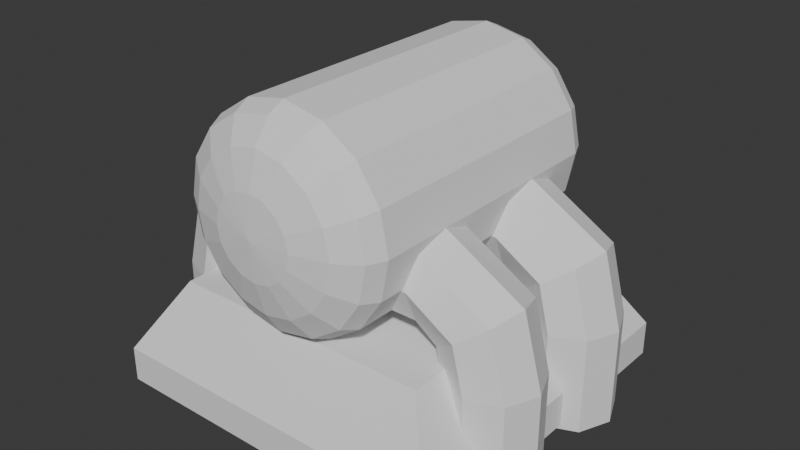 # Source: Boiler.blend  (saved by Blender 5.1.29; exported with 4.5.12 LTS)
import bpy
from mathutils import Matrix  # noqa: F401  (used for matrix-valued properties, if any)

bpy.ops.wm.read_factory_settings(use_empty=True)
scene = bpy.context.scene
scene.name = 'Scene'

# ---- collections
col_collection = bpy.data.collections.new('Collection'); scene.collection.children.link(col_collection)

# ---- world
world_world = bpy.data.worlds.new('World'); scene.world = world_world
world_world.use_nodes = True; world_world.node_tree.nodes.clear()
_N = world_world.node_tree.nodes; _L = world_world.node_tree.links
n0 = _N.new('ShaderNodeOutputWorld'); n0.name = 'World Output'; n0.location = (200, 100)
n1 = _N.new('ShaderNodeBackground'); n1.name = 'Background'; n1.location = (-200, 100)
n1.inputs[0].default_value = (0.05088, 0.05088, 0.05088, 1.0)
_L.new(n1.outputs[0], n0.inputs[0])
n0.is_active_output = True
world_world.color = (0.05088, 0.05088, 0.05088)
world_world.sun_shadow_jitter_overblur = 0.0

# ---- meshes
me_cube_002 = bpy.data.meshes.new('Cube.002')
me_cube_002.from_pydata([(0.0, -0.4262, 0.3228), (0.0, -0.4975, 0.4852), (0.0, -0.5075, 0.6), (0.1148, -0.3757, 0.3228), (0.1061, -0.4262, 0.3439), (0.08118, -0.469, 0.404), (0.04393, -0.4975, 0.4939), (0.2121, -0.3757, 0.3879), (0.196, -0.4262, 0.404), (0.15, -0.469, 0.45), (0.08118, -0.4975, 0.5188), (0.2772, -0.3757, 0.4852), (0.2561, -0.4262, 0.4939), (0.196, -0.469, 0.5188), (0.1061, -0.4975, 0.5561), (0.3, -0.3757, 0.6), (0.2772, -0.4262, 0.6), (0.2121, -0.469, 0.6), (0.1148, -0.4975, 0.6), (0.2772, -0.3757, 0.7148), (0.2561, -0.4262, 0.7061), (0.196, -0.469, 0.6812), (0.1061, -0.4975, 0.6439), (0.2121, -0.3757, 0.8121), (0.196, -0.4262, 0.796), (0.15, -0.469, 0.75), (0.08118, -0.4975, 0.6812), (0.1148, -0.3757, 0.8772), (0.1061, -0.4262, 0.8561), (0.08118, -0.469, 0.796), (0.04393, -0.4975, 0.7061), (-2.98e-08, -0.3757, 0.9), (-5.215e-08, -0.4262, 0.8772), (-5.96e-08, -0.469, 0.8121), (-3.353e-08, -0.4975, 0.7148), (-0.1148, -0.3757, 0.8772), (-0.1061, -0.4262, 0.8561), (-0.08118, -0.469, 0.796), (-0.04393, -0.4975, 0.7061), (-0.2121, -0.3757, 0.8121), (-0.196, -0.4262, 0.796), (-0.15, -0.469, 0.75), (-0.08118, -0.4975, 0.6812), (-0.2772, -0.3757, 0.7148), (-0.2561, -0.4262, 0.7061), (-0.196, -0.469, 0.6812), (-0.1061, -0.4975, 0.6439), (-0.3, -0.3757, 0.6), (-0.2772, -0.4262, 0.6), (-0.2121, -0.469, 0.6), (-0.1148, -0.4975, 0.6), (-0.2772, -0.3757, 0.4852), (-0.2561, -0.4262, 0.4939), (-0.196, -0.469, 0.5188), (-0.1061, -0.4975, 0.5561), (-0.2121, -0.3757, 0.3879), (-0.196, -0.4262, 0.404), (-0.15, -0.469, 0.45), (-0.08118, -0.4975, 0.5188), (-0.1148, -0.3757, 0.3228), (-0.1061, -0.4262, 0.3439), (-0.08118, -0.469, 0.404), (-0.04393, -0.4975, 0.4939), (1.49e-07, -0.469, 0.3879), (-0.5, -0.5, 0.0), (-0.5, -0.5, 0.1), (-0.5, 0.5, 0.0), (-0.5, 0.5, 0.1), (0.5, -0.5, 0.0), (0.5, -0.5, 0.1), (0.5, 0.5, 0.0), (0.5, 0.5, 0.1), (-0.3816, -0.3816, 0.3), (-0.3816, 0.3816, 0.3), (0.3816, 0.3816, 0.3), (0.3816, -0.3816, 0.3), (5.96e-08, 0.3825, 0.3), (5.96e-08, -0.3757, 0.3), (0.0, 0.5181, 0.6), (0.0, 0.4784, 0.3879), (0.0, 0.4344, 0.3228), (0.04393, 0.5078, 0.4939), (0.08118, 0.4784, 0.404), (0.1061, 0.4344, 0.3439), (0.1148, 0.3825, 0.3228), (0.08118, 0.5078, 0.5188), (0.15, 0.4784, 0.45), (0.196, 0.4344, 0.404), (0.2121, 0.3825, 0.3879), (0.1061, 0.5078, 0.5561), (0.196, 0.4784, 0.5188), (0.2561, 0.4344, 0.4939), (0.2772, 0.3825, 0.4852), (0.1148, 0.5078, 0.6), (0.2121, 0.4784, 0.6), (0.2772, 0.4344, 0.6), (0.3, 0.3825, 0.6), (0.1061, 0.5078, 0.6439), (0.196, 0.4784, 0.6812), (0.2561, 0.4344, 0.7061), (0.2772, 0.3825, 0.7148), (0.08118, 0.5078, 0.6812), (0.15, 0.4784, 0.75), (0.196, 0.4344, 0.796), (0.2121, 0.3825, 0.8121), (0.04393, 0.5078, 0.7061), (0.08118, 0.4784, 0.796), (0.1061, 0.4344, 0.8561), (0.1148, 0.3825, 0.8772), (-3.353e-08, 0.5078, 0.7148), (-5.96e-08, 0.4784, 0.8121), (-5.215e-08, 0.4344, 0.8772), (-2.98e-08, 0.3825, 0.9), (-0.04393, 0.5078, 0.7061), (-0.08118, 0.4784, 0.796), (-0.1061, 0.4344, 0.8561), (-0.1148, 0.3825, 0.8772), (-0.08118, 0.5078, 0.6812), (-0.15, 0.4784, 0.75), (-0.196, 0.4344, 0.796), (-0.2121, 0.3825, 0.8121), (-0.1061, 0.5078, 0.6439), (-0.196, 0.4784, 0.6812), (-0.2561, 0.4344, 0.7061), (-0.2772, 0.3825, 0.7148), (-0.1148, 0.5078, 0.6), (-0.2121, 0.4784, 0.6), (-0.2772, 0.4344, 0.6), (-0.3, 0.3825, 0.6), (-0.1061, 0.5078, 0.5561), (-0.196, 0.4784, 0.5188), (-0.2561, 0.4344, 0.4939), (-0.2772, 0.3825, 0.4852), (-0.08118, 0.5078, 0.5188), (-0.15, 0.4784, 0.45), (-0.196, 0.4344, 0.404), (-0.2121, 0.3825, 0.3879), (-0.04393, 0.5078, 0.4939), (-0.08118, 0.4784, 0.404), (-0.1061, 0.4344, 0.3439), (-0.1148, 0.3825, 0.3228), (6.333e-08, 0.5078, 0.4852)], [], [(63, 0, 4, 5), (1, 63, 5, 6), (0, 77, 3, 4), (2, 1, 6), (6, 5, 9, 10), (4, 3, 7, 8), (2, 6, 10), (5, 4, 8, 9), (2, 10, 14), (9, 8, 12, 13), (10, 9, 13, 14), (8, 7, 11, 12), (2, 14, 18), (13, 12, 16, 17), (14, 13, 17, 18), (12, 11, 15, 16), (18, 17, 21, 22), (16, 15, 19, 20), (2, 18, 22), (17, 16, 20, 21), (22, 21, 25, 26), (20, 19, 23, 24), (2, 22, 26), (21, 20, 24, 25), (2, 26, 30), (25, 24, 28, 29), (26, 25, 29, 30), (24, 23, 27, 28), (29, 28, 32, 33), (30, 29, 33, 34), (28, 27, 31, 32), (2, 30, 34), (34, 33, 37, 38), (32, 31, 35, 36), (2, 34, 38), (33, 32, 36, 37), (36, 35, 39, 40), (2, 38, 42), (37, 36, 40, 41), (38, 37, 41, 42), (2, 42, 46), (41, 40, 44, 45), (42, 41, 45, 46), (40, 39, 43, 44), (46, 45, 49, 50), (44, 43, 47, 48), (2, 46, 50), (45, 44, 48, 49), (50, 49, 53, 54), (48, 47, 51, 52), (2, 50, 54), (49, 48, 52, 53), (2, 54, 58), (53, 52, 56, 57), (54, 53, 57, 58), (52, 51, 55, 56), (2, 58, 62), (57, 56, 60, 61), (58, 57, 61, 62), (56, 55, 59, 60), (62, 61, 63, 1), (60, 59, 77, 0), (2, 62, 1), (61, 60, 0, 63), (64, 65, 67, 66), (66, 67, 71, 70), (70, 71, 69, 68), (68, 69, 65, 64), (66, 70, 68, 64), (69, 71, 74, 75), (74, 73, 72, 75), (67, 65, 72, 73), (65, 69, 75, 72), (71, 67, 73, 74), (112, 31, 27, 108), (108, 27, 23, 104), (104, 23, 19, 100), (100, 19, 15, 96), (96, 15, 11, 92), (92, 11, 7, 88), (88, 7, 3, 84), (84, 3, 77, 76), (76, 77, 59, 140), (140, 59, 55, 136), (136, 55, 51, 132), (132, 51, 47, 128), (128, 47, 43, 124), (124, 43, 39, 120), (120, 39, 35, 116), (116, 35, 31, 112), (76, 80, 83, 84), (79, 141, 81, 82), (80, 79, 82, 83), (141, 78, 81), (83, 82, 86, 87), (81, 78, 85), (84, 83, 87, 88), (82, 81, 85, 86), (87, 86, 90, 91), (85, 78, 89), (88, 87, 91, 92), (86, 85, 89, 90), (92, 91, 95, 96), (90, 89, 93, 94), (91, 90, 94, 95), (89, 78, 93), (94, 93, 97, 98), (95, 94, 98, 99), (93, 78, 97), (96, 95, 99, 100), (99, 98, 102, 103), (97, 78, 101), (100, 99, 103, 104), (98, 97, 101, 102), (101, 78, 105), (104, 103, 107, 108), (102, 101, 105, 106), (103, 102, 106, 107), (108, 107, 111, 112), (106, 105, 109, 110), (107, 106, 110, 111), (105, 78, 109), (111, 110, 114, 115), (109, 78, 113), (112, 111, 115, 116), (110, 109, 113, 114), (115, 114, 118, 119), (113, 78, 117), (116, 115, 119, 120), (114, 113, 117, 118), (120, 119, 123, 124), (118, 117, 121, 122), (119, 118, 122, 123), (117, 78, 121), (124, 123, 127, 128), (122, 121, 125, 126), (123, 122, 126, 127), (121, 78, 125), (127, 126, 130, 131), (125, 78, 129), (128, 127, 131, 132), (126, 125, 129, 130), (131, 130, 134, 135), (129, 78, 133), (132, 131, 135, 136), (130, 129, 133, 134), (136, 135, 139, 140), (134, 133, 137, 138), (135, 134, 138, 139), (133, 78, 137), (138, 137, 141, 79), (139, 138, 79, 80), (137, 78, 141), (140, 139, 80, 76)])
_uv = me_cube_002.uv_layers.new(name='UVMap')
_uv.uv.foreach_set('vector', [0.75, 0.25, 0.75, 0.375, 0.6875, 0.375, 0.6875, 0.25, 0.75, 0.125, 0.75, 0.25, 0.6875, 0.25, 0.6875, 0.125, 0.75, 0.375, 0.75, 0.5, 0.6875, 0.5, 0.6875, 0.375, 0.7188, 0.0, 0.75, 0.125, 0.6875, 0.125, 0.6875, 0.125, 0.6875, 0.25, 0.625, 0.25, 0.625, 0.125, 0.6875, 0.375, 0.6875, 0.5, 0.625, 0.5, 0.625, 0.375, 0.6562, 0.0, 0.6875, 0.125, 0.625, 0.125, 0.6875, 0.25, 0.6875, 0.375, 0.625, 0.375, 0.625, 0.25, 0.5938, 0.0, 0.625, 0.125, 0.5625, 0.125, 0.625, 0.25, 0.625, 0.375, 0.5625, 0.375, 0.5625, 0.25, 0.625, 0.125, 0.625, 0.25, 0.5625, 0.25, 0.5625, 0.125, 0.625, 0.375, 0.625, 0.5, 0.5625, 0.5, 0.5625, 0.375, 0.5312, 0.0, 0.5625, 0.125, 0.5, 0.125, 0.5625, 0.25, 0.5625, 0.375, 0.5, 0.375, 0.5, 0.25, 0.5625, 0.125, 0.5625, 0.25, 0.5, 0.25, 0.5, 0.125, 0.5625, 0.375, 0.5625, 0.5, 0.5, 0.5, 0.5, 0.375, 0.5, 0.125, 0.5, 0.25, 0.4375, 0.25, 0.4375, 0.125, 0.5, 0.375, 0.5, 0.5, 0.4375, 0.5, 0.4375, 0.375, 0.4687, 0.0, 0.5, 0.125, 0.4375, 0.125, 0.5, 0.25, 0.5, 0.375, 0.4375, 0.375, 0.4375, 0.25, 0.4375, 0.125, 0.4375, 0.25, 0.375, 0.25, 0.375, 0.125, 0.4375, 0.375, 0.4375, 0.5, 0.375, 0.5, 0.375, 0.375, 0.4062, 0.0, 0.4375, 0.125, 0.375, 0.125, 0.4375, 0.25, 0.4375, 0.375, 0.375, 0.375, 0.375, 0.25, 0.3437, 0.0, 0.375, 0.125, 0.3125, 0.125, 0.375, 0.25, 0.375, 0.375, 0.3125, 0.375, 0.3125, 0.25, 0.375, 0.125, 0.375, 0.25, 0.3125, 0.25, 0.3125, 0.125, 0.375, 0.375, 0.375, 0.5, 0.3125, 0.5, 0.3125, 0.375, 0.3125, 0.25, 0.3125, 0.375, 0.25, 0.375, 0.25, 0.25, 0.3125, 0.125, 0.3125, 0.25, 0.25, 0.25, 0.25, 0.125, 0.3125, 0.375, 0.3125, 0.5, 0.25, 0.5, 0.25, 0.375, 0.2812, 0.0, 0.3125, 0.125, 0.25, 0.125, 0.25, 0.125, 0.25, 0.25, 0.1875, 0.25, 0.1875, 0.125, 0.25, 0.375, 0.25, 0.5, 0.1875, 0.5, 0.1875, 0.375, 0.2187, 0.0, 0.25, 0.125, 0.1875, 0.125, 0.25, 0.25, 0.25, 0.375, 0.1875, 0.375, 0.1875, 0.25, 0.1875, 0.375, 0.1875, 0.5, 0.125, 0.5, 0.125, 0.375, 0.1562, 0.0, 0.1875, 0.125, 0.125, 0.125, 0.1875, 0.25, 0.1875, 0.375, 0.125, 0.375, 0.125, 0.25, 0.1875, 0.125, 0.1875, 0.25, 0.125, 0.25, 0.125, 0.125, 0.09375, 0.0, 0.125, 0.125, 0.0625, 0.125, 0.125, 0.25, 0.125, 0.375, 0.0625, 0.375, 0.0625, 0.25, 0.125, 0.125, 0.125, 0.25, 0.0625, 0.25, 0.0625, 0.125, 0.125, 0.375, 0.125, 0.5, 0.0625, 0.5, 0.0625, 0.375, 0.0625, 0.125, 0.0625, 0.25, 0.0, 0.25, 0.0, 0.125, 0.0625, 0.375, 0.0625, 0.5, 0.0, 0.5, 0.0, 0.375, 0.03125, 0.0, 0.0625, 0.125, 0.0, 0.125, 0.0625, 0.25, 0.0625, 0.375, 0.0, 0.375, 0.0, 0.25, 1.0, 0.125, 1.0, 0.25, 0.9375, 0.25, 0.9375, 0.125, 1.0, 0.375, 1.0, 0.5, 0.9375, 0.5, 0.9375, 0.375, 0.9687, 0.0, 1.0, 0.125, 0.9375, 0.125, 1.0, 0.25, 1.0, 0.375, 0.9375, 0.375, 0.9375, 0.25, 0.9062, 0.0, 0.9375, 0.125, 0.875, 0.125, 0.9375, 0.25, 0.9375, 0.375, 0.875, 0.375, 0.875, 0.25, 0.9375, 0.125, 0.9375, 0.25, 0.875, 0.25, 0.875, 0.125, 0.9375, 0.375, 0.9375, 0.5, 0.875, 0.5, 0.875, 0.375, 0.8437, 0.0, 0.875, 0.125, 0.8125, 0.125, 0.875, 0.25, 0.875, 0.375, 0.8125, 0.375, 0.8125, 0.25, 0.875, 0.125, 0.875, 0.25, 0.8125, 0.25, 0.8125, 0.125, 0.875, 0.375, 0.875, 0.5, 0.8125, 0.5, 0.8125, 0.375, 0.8125, 0.125, 0.8125, 0.25, 0.75, 0.25, 0.75, 0.125, 0.8125, 0.375, 0.8125, 0.5, 0.75, 0.5, 0.75, 0.375, 0.7812, 0.0, 0.8125, 0.125, 0.75, 0.125, 0.8125, 0.25, 0.8125, 0.375, 0.75, 0.375, 0.75, 0.25, 0.375, 0.0, 0.625, 0.0, 0.625, 0.25, 0.375, 0.25, 0.375, 0.25, 0.625, 0.25, 0.625, 0.5, 0.375, 0.5, 0.375, 0.5, 0.625, 0.5, 0.625, 0.75, 0.375, 0.75, 0.375, 0.75, 0.625, 0.75, 0.625, 1.0, 0.375, 1.0, 0.125, 0.5, 0.375, 0.5, 0.375, 0.75, 0.125, 0.75, 0.625, 0.75, 0.625, 0.5, 0.625, 0.5, 0.625, 0.75, 0.625, 0.5, 0.875, 0.5, 0.875, 0.75, 0.625, 0.75, 0.625, 0.25, 0.625, 0.0, 0.625, 0.0, 0.625, 0.25, 0.625, 1.0, 0.625, 0.75, 0.625, 0.75, 0.625, 1.0, 0.625, 0.5, 0.625, 0.25, 0.625, 0.25, 0.625, 0.5, 1.0, 0.5, 1.0, 1.0, 0.9375, 1.0, 0.9375, 0.5, 0.9375, 0.5, 0.9375, 1.0, 0.875, 1.0, 0.875, 0.5, 0.875, 0.5, 0.875, 1.0, 0.8125, 1.0, 0.8125, 0.5, 0.8125, 0.5, 0.8125, 1.0, 0.75, 1.0, 0.75, 0.5, 0.75, 0.5, 0.75, 1.0, 0.6875, 1.0, 0.6875, 0.5, 0.6875, 0.5, 0.6875, 1.0, 0.625, 1.0, 0.625, 0.5, 0.625, 0.5, 0.625, 1.0, 0.5625, 1.0, 0.5625, 0.5, 0.5625, 0.5, 0.5625, 1.0, 0.5, 1.0, 0.5, 0.5, 0.5, 0.5, 0.5, 1.0, 0.4375, 1.0, 0.4375, 0.5, 0.4375, 0.5, 0.4375, 1.0, 0.375, 1.0, 0.375, 0.5, 0.375, 0.5, 0.375, 1.0, 0.3125, 1.0, 0.3125, 0.5, 0.3125, 0.5, 0.3125, 1.0, 0.25, 1.0, 0.25, 0.5, 0.25, 0.5, 0.25, 1.0, 0.1875, 1.0, 0.1875, 0.5, 0.1875, 0.5, 0.1875, 1.0, 0.125, 1.0, 0.125, 0.5, 0.125, 0.5, 0.125, 1.0, 0.0625, 1.0, 0.0625, 0.5, 0.0625, 0.5, 0.0625, 1.0, 0.0, 1.0, 0.0, 0.5, 0.75, 0.5, 0.75, 0.625, 0.6875, 0.625, 0.6875, 0.5, 0.75, 0.75, 0.75, 0.875, 0.6875, 0.875, 0.6875, 0.75, 0.75, 0.625, 0.75, 0.75, 0.6875, 0.75, 0.6875, 0.625, 0.75, 0.875, 0.7187, 1.0, 0.6875, 0.875, 0.6875, 0.625, 0.6875, 0.75, 0.625, 0.75, 0.625, 0.625, 0.6875, 0.875, 0.6562, 1.0, 0.625, 0.875, 0.6875, 0.5, 0.6875, 0.625, 0.625, 0.625, 0.625, 0.5, 0.6875, 0.75, 0.6875, 0.875, 0.625, 0.875, 0.625, 0.75, 0.625, 0.625, 0.625, 0.75, 0.5625, 0.75, 0.5625, 0.625, 0.625, 0.875, 0.5938, 1.0, 0.5625, 0.875, 0.625, 0.5, 0.625, 0.625, 0.5625, 0.625, 0.5625, 0.5, 0.625, 0.75, 0.625, 0.875, 0.5625, 0.875, 0.5625, 0.75, 0.5625, 0.5, 0.5625, 0.625, 0.5, 0.625, 0.5, 0.5, 0.5625, 0.75, 0.5625, 0.875, 0.5, 0.875, 0.5, 0.75, 0.5625, 0.625, 0.5625, 0.75, 0.5, 0.75, 0.5, 0.625, 0.5625, 0.875, 0.5312, 1.0, 0.5, 0.875, 0.5, 0.75, 0.5, 0.875, 0.4375, 0.875, 0.4375, 0.75, 0.5, 0.625, 0.5, 0.75, 0.4375, 0.75, 0.4375, 0.625, 0.5, 0.875, 0.4687, 1.0, 0.4375, 0.875, 0.5, 0.5, 0.5, 0.625, 0.4375, 0.625, 0.4375, 0.5, 0.4375, 0.625, 0.4375, 0.75, 0.375, 0.75, 0.375, 0.625, 0.4375, 0.875, 0.4062, 1.0, 0.375, 0.875, 0.4375, 0.5, 0.4375, 0.625, 0.375, 0.625, 0.375, 0.5, 0.4375, 0.75, 0.4375, 0.875, 0.375, 0.875, 0.375, 0.75, 0.375, 0.875, 0.3437, 1.0, 0.3125, 0.875, 0.375, 0.5, 0.375, 0.625, 0.3125, 0.625, 0.3125, 0.5, 0.375, 0.75, 0.375, 0.875, 0.3125, 0.875, 0.3125, 0.75, 0.375, 0.625, 0.375, 0.75, 0.3125, 0.75, 0.3125, 0.625, 0.3125, 0.5, 0.3125, 0.625, 0.25, 0.625, 0.25, 0.5, 0.3125, 0.75, 0.3125, 0.875, 0.25, 0.875, 0.25, 0.75, 0.3125, 0.625, 0.3125, 0.75, 0.25, 0.75, 0.25, 0.625, 0.3125, 0.875, 0.2812, 1.0, 0.25, 0.875, 0.25, 0.625, 0.25, 0.75, 0.1875, 0.75, 0.1875, 0.625, 0.25, 0.875, 0.2187, 1.0, 0.1875, 0.875, 0.25, 0.5, 0.25, 0.625, 0.1875, 0.625, 0.1875, 0.5, 0.25, 0.75, 0.25, 0.875, 0.1875, 0.875, 0.1875, 0.75, 0.1875, 0.625, 0.1875, 0.75, 0.125, 0.75, 0.125, 0.625, 0.1875, 0.875, 0.1562, 1.0, 0.125, 0.875, 0.1875, 0.5, 0.1875, 0.625, 0.125, 0.625, 0.125, 0.5, 0.1875, 0.75, 0.1875, 0.875, 0.125, 0.875, 0.125, 0.75, 0.125, 0.5, 0.125, 0.625, 0.0625, 0.625, 0.0625, 0.5, 0.125, 0.75, 0.125, 0.875, 0.0625, 0.875, 0.0625, 0.75, 0.125, 0.625, 0.125, 0.75, 0.0625, 0.75, 0.0625, 0.625, 0.125, 0.875, 0.09375, 1.0, 0.0625, 0.875, 0.0625, 0.5, 0.0625, 0.625, 0.0, 0.625, 0.0, 0.5, 0.0625, 0.75, 0.0625, 0.875, 0.0, 0.875, 0.0, 0.75, 0.0625, 0.625, 0.0625, 0.75, 0.0, 0.75, 0.0, 0.625, 0.0625, 0.875, 0.03125, 1.0, 0.0, 0.875, 1.0, 0.625, 1.0, 0.75, 0.9375, 0.75, 0.9375, 0.625, 1.0, 0.875, 0.9687, 1.0, 0.9375, 0.875, 1.0, 0.5, 1.0, 0.625, 0.9375, 0.625, 0.9375, 0.5, 1.0, 0.75, 1.0, 0.875, 0.9375, 0.875, 0.9375, 0.75, 0.9375, 0.625, 0.9375, 0.75, 0.875, 0.75, 0.875, 0.625, 0.9375, 0.875, 0.9062, 1.0, 0.875, 0.875, 0.9375, 0.5, 0.9375, 0.625, 0.875, 0.625, 0.875, 0.5, 0.9375, 0.75, 0.9375, 0.875, 0.875, 0.875, 0.875, 0.75, 0.875, 0.5, 0.875, 0.625, 0.8125, 0.625, 0.8125, 0.5, 0.875, 0.75, 0.875, 0.875, 0.8125, 0.875, 0.8125, 0.75, 0.875, 0.625, 0.875, 0.75, 0.8125, 0.75, 0.8125, 0.625, 0.875, 0.875, 0.8437, 1.0, 0.8125, 0.875, 0.8125, 0.75, 0.8125, 0.875, 0.75, 0.875, 0.75, 0.75, 0.8125, 0.625, 0.8125, 0.75, 0.75, 0.75, 0.75, 0.625, 0.8125, 0.875, 0.7812, 1.0, 0.75, 0.875, 0.8125, 0.5, 0.8125, 0.625, 0.75, 0.625, 0.75, 0.5])
me_cube_002.update()
me_cylinder = bpy.data.meshes.new('Cylinder')
me_cylinder.from_pydata([(0.0, 0.2, -0.5236), (-0.568, 0.2, 0.2477), (0.1414, 0.1414, -0.5236), (-0.568, 0.1414, 0.3891), (0.2, 0.0, -0.5236), (-0.568, 0.0, 0.4477), (0.1414, -0.1414, -0.5236), (-0.568, -0.1414, 0.3891), (0.0, -0.2, -0.5236), (-0.568, -0.2, 0.2477), (-0.1414, -0.1414, -0.5236), (-0.568, -0.1414, 0.1063), (-0.2, 0.0, -0.5236), (-0.568, 0.0, 0.04772), (-0.1414, 0.1414, -0.5236), (-0.568, 0.1414, 0.1063), (-0.05156, 0.2, 0.1173), (0.06428, 0.1414, 0.1984), (0.1123, 5.588e-08, 0.232), (0.06428, -0.1414, 0.1984), (-0.05156, -0.2, 0.1173), (-0.1674, -0.1414, 0.03618), (-0.2154, 5.588e-08, 0.002582), (-0.1674, 0.1414, 0.03618), (-0.2635, 0.2, 0.2477), (-0.2635, 0.1414, 0.3891), (-0.2635, 0.0, 0.4477), (-0.2635, -0.1414, 0.3891), (-0.2635, -0.2, 0.2477), (-0.2635, -0.1414, 0.1063), (-0.2635, 0.0, 0.04772), (-0.2635, 0.1414, 0.1063), (0.1414, 0.1414, -0.09372), (0.2, 0.0, -0.09372), (0.1414, -0.1414, -0.09372), (0.0, -0.2, -0.09372), (-0.1414, -0.1414, -0.09372), (-0.2, 0.0, -0.09372), (-0.1414, 0.1414, -0.09372), (0.0, 0.2, -0.09372)], [], [(24, 1, 3, 25), (25, 3, 5, 26), (26, 5, 7, 27), (27, 7, 9, 28), (28, 9, 11, 29), (29, 11, 13, 30), (30, 13, 15, 31), (31, 15, 1, 24), (38, 23, 16, 39), (37, 22, 23, 38), (36, 21, 22, 37), (35, 20, 21, 36), (34, 19, 20, 35), (33, 18, 19, 34), (32, 17, 18, 33), (39, 16, 17, 32), (23, 31, 24, 16), (22, 30, 31, 23), (21, 29, 30, 22), (20, 28, 29, 21), (19, 27, 28, 20), (18, 26, 27, 19), (17, 25, 26, 18), (16, 24, 25, 17), (0, 39, 32, 2), (2, 32, 33, 4), (4, 33, 34, 6), (6, 34, 35, 8), (8, 35, 36, 10), (10, 36, 37, 12), (12, 37, 38, 14), (14, 38, 39, 0)])
_uv = me_cylinder.uv_layers.new(name='UVMap')
_uv.uv.foreach_set('vector', [1.0, 0.8761, 1.0, 1.0, 0.875, 1.0, 0.875, 0.8761, 0.875, 0.8761, 0.875, 1.0, 0.75, 1.0, 0.75, 0.8761, 0.75, 0.8761, 0.75, 1.0, 0.625, 1.0, 0.625, 0.8761, 0.625, 0.8761, 0.625, 1.0, 0.5, 1.0, 0.5, 0.8761, 0.5, 0.8761, 0.5, 1.0, 0.375, 1.0, 0.375, 0.8761, 0.375, 0.8761, 0.375, 1.0, 0.25, 1.0, 0.25, 0.8761, 0.25, 0.8761, 0.25, 1.0, 0.125, 1.0, 0.125, 0.8761, 0.125, 0.8761, 0.125, 1.0, 0.0, 1.0, 0.0, 0.8761, 0.125, 0.625, 0.125, 0.75, 0.0, 0.75, 0.0, 0.625, 0.25, 0.625, 0.25, 0.75, 0.125, 0.75, 0.125, 0.625, 0.375, 0.625, 0.375, 0.75, 0.25, 0.75, 0.25, 0.625, 0.5, 0.625, 0.5, 0.75, 0.375, 0.75, 0.375, 0.625, 0.625, 0.625, 0.625, 0.75, 0.5, 0.75, 0.5, 0.625, 0.75, 0.625, 0.75, 0.75, 0.625, 0.75, 0.625, 0.625, 0.875, 0.625, 0.875, 0.75, 0.75, 0.75, 0.75, 0.625, 1.0, 0.625, 1.0, 0.75, 0.875, 0.75, 0.875, 0.625, 0.125, 0.75, 0.125, 0.8761, 0.0, 0.8761, 0.0, 0.75, 0.25, 0.75, 0.25, 0.8761, 0.125, 0.8761, 0.125, 0.75, 0.375, 0.75, 0.375, 0.8761, 0.25, 0.8761, 0.25, 0.75, 0.5, 0.75, 0.5, 0.8761, 0.375, 0.8761, 0.375, 0.75, 0.625, 0.75, 0.625, 0.8761, 0.5, 0.8761, 0.5, 0.75, 0.75, 0.75, 0.75, 0.8761, 0.625, 0.8761, 0.625, 0.75, 0.875, 0.75, 0.875, 0.8761, 0.75, 0.8761, 0.75, 0.75, 1.0, 0.75, 1.0, 0.8761, 0.875, 0.8761, 0.875, 0.75, 1.0, 0.5, 1.0, 0.625, 0.875, 0.625, 0.875, 0.5, 0.875, 0.5, 0.875, 0.625, 0.75, 0.625, 0.75, 0.5, 0.75, 0.5, 0.75, 0.625, 0.625, 0.625, 0.625, 0.5, 0.625, 0.5, 0.625, 0.625, 0.5, 0.625, 0.5, 0.5, 0.5, 0.5, 0.5, 0.625, 0.375, 0.625, 0.375, 0.5, 0.375, 0.5, 0.375, 0.625, 0.25, 0.625, 0.25, 0.5, 0.25, 0.5, 0.25, 0.625, 0.125, 0.625, 0.125, 0.5, 0.125, 0.5, 0.125, 0.625, 0.0, 0.625, 0.0, 0.5])
me_cylinder.update()
me_cylinder_001 = bpy.data.meshes.new('Cylinder.001')
me_cylinder_001.from_pydata([(0.0, 0.2, -0.5236), (-0.568, 0.2, 0.2477), (0.1414, 0.1414, -0.5236), (-0.568, 0.1414, 0.3891), (0.2, 0.0, -0.5236), (-0.568, 0.0, 0.4477), (0.1414, -0.1414, -0.5236), (-0.568, -0.1414, 0.3891), (0.0, -0.2, -0.5236), (-0.568, -0.2, 0.2477), (-0.1414, -0.1414, -0.5236), (-0.568, -0.1414, 0.1063), (-0.2, 0.0, -0.5236), (-0.568, 0.0, 0.04772), (-0.1414, 0.1414, -0.5236), (-0.568, 0.1414, 0.1063), (-0.05156, 0.2, 0.1173), (0.06428, 0.1414, 0.1984), (0.1123, 5.588e-08, 0.232), (0.06428, -0.1414, 0.1984), (-0.05156, -0.2, 0.1173), (-0.1674, -0.1414, 0.03618), (-0.2154, 5.588e-08, 0.002582), (-0.1674, 0.1414, 0.03618), (-0.2635, 0.2, 0.2477), (-0.2635, 0.1414, 0.3891), (-0.2635, 0.0, 0.4477), (-0.2635, -0.1414, 0.3891), (-0.2635, -0.2, 0.2477), (-0.2635, -0.1414, 0.1063), (-0.2635, 0.0, 0.04772), (-0.2635, 0.1414, 0.1063), (0.1414, 0.1414, -0.09372), (0.2, 0.0, -0.09372), (0.1414, -0.1414, -0.09372), (0.0, -0.2, -0.09372), (-0.1414, -0.1414, -0.09372), (-0.2, 0.0, -0.09372), (-0.1414, 0.1414, -0.09372), (0.0, 0.2, -0.09372)], [], [(24, 1, 3, 25), (25, 3, 5, 26), (26, 5, 7, 27), (27, 7, 9, 28), (28, 9, 11, 29), (29, 11, 13, 30), (30, 13, 15, 31), (31, 15, 1, 24), (38, 23, 16, 39), (37, 22, 23, 38), (36, 21, 22, 37), (35, 20, 21, 36), (34, 19, 20, 35), (33, 18, 19, 34), (32, 17, 18, 33), (39, 16, 17, 32), (23, 31, 24, 16), (22, 30, 31, 23), (21, 29, 30, 22), (20, 28, 29, 21), (19, 27, 28, 20), (18, 26, 27, 19), (17, 25, 26, 18), (16, 24, 25, 17), (0, 39, 32, 2), (2, 32, 33, 4), (4, 33, 34, 6), (6, 34, 35, 8), (8, 35, 36, 10), (10, 36, 37, 12), (12, 37, 38, 14), (14, 38, 39, 0)])
_uv = me_cylinder_001.uv_layers.new(name='UVMap')
_uv.uv.foreach_set('vector', [1.0, 0.8761, 1.0, 1.0, 0.875, 1.0, 0.875, 0.8761, 0.875, 0.8761, 0.875, 1.0, 0.75, 1.0, 0.75, 0.8761, 0.75, 0.8761, 0.75, 1.0, 0.625, 1.0, 0.625, 0.8761, 0.625, 0.8761, 0.625, 1.0, 0.5, 1.0, 0.5, 0.8761, 0.5, 0.8761, 0.5, 1.0, 0.375, 1.0, 0.375, 0.8761, 0.375, 0.8761, 0.375, 1.0, 0.25, 1.0, 0.25, 0.8761, 0.25, 0.8761, 0.25, 1.0, 0.125, 1.0, 0.125, 0.8761, 0.125, 0.8761, 0.125, 1.0, 0.0, 1.0, 0.0, 0.8761, 0.125, 0.625, 0.125, 0.75, 0.0, 0.75, 0.0, 0.625, 0.25, 0.625, 0.25, 0.75, 0.125, 0.75, 0.125, 0.625, 0.375, 0.625, 0.375, 0.75, 0.25, 0.75, 0.25, 0.625, 0.5, 0.625, 0.5, 0.75, 0.375, 0.75, 0.375, 0.625, 0.625, 0.625, 0.625, 0.75, 0.5, 0.75, 0.5, 0.625, 0.75, 0.625, 0.75, 0.75, 0.625, 0.75, 0.625, 0.625, 0.875, 0.625, 0.875, 0.75, 0.75, 0.75, 0.75, 0.625, 1.0, 0.625, 1.0, 0.75, 0.875, 0.75, 0.875, 0.625, 0.125, 0.75, 0.125, 0.8761, 0.0, 0.8761, 0.0, 0.75, 0.25, 0.75, 0.25, 0.8761, 0.125, 0.8761, 0.125, 0.75, 0.375, 0.75, 0.375, 0.8761, 0.25, 0.8761, 0.25, 0.75, 0.5, 0.75, 0.5, 0.8761, 0.375, 0.8761, 0.375, 0.75, 0.625, 0.75, 0.625, 0.8761, 0.5, 0.8761, 0.5, 0.75, 0.75, 0.75, 0.75, 0.8761, 0.625, 0.8761, 0.625, 0.75, 0.875, 0.75, 0.875, 0.8761, 0.75, 0.8761, 0.75, 0.75, 1.0, 0.75, 1.0, 0.8761, 0.875, 0.8761, 0.875, 0.75, 1.0, 0.5, 1.0, 0.625, 0.875, 0.625, 0.875, 0.5, 0.875, 0.5, 0.875, 0.625, 0.75, 0.625, 0.75, 0.5, 0.75, 0.5, 0.75, 0.625, 0.625, 0.625, 0.625, 0.5, 0.625, 0.5, 0.625, 0.625, 0.5, 0.625, 0.5, 0.5, 0.5, 0.5, 0.5, 0.625, 0.375, 0.625, 0.375, 0.5, 0.375, 0.5, 0.375, 0.625, 0.25, 0.625, 0.25, 0.5, 0.25, 0.5, 0.25, 0.625, 0.125, 0.625, 0.125, 0.5, 0.125, 0.5, 0.125, 0.625, 0.0, 0.625, 0.0, 0.5])
me_cylinder_001.update()
me_cylinder_002 = bpy.data.meshes.new('Cylinder.002')
me_cylinder_002.from_pydata([(0.0, 0.2, -0.5236), (-0.568, 0.2, 0.2477), (0.1414, 0.1414, -0.5236), (-0.568, 0.1414, 0.3891), (0.2, 0.0, -0.5236), (-0.568, 0.0, 0.4477), (0.1414, -0.1414, -0.5236), (-0.568, -0.1414, 0.3891), (0.0, -0.2, -0.5236), (-0.568, -0.2, 0.2477), (-0.1414, -0.1414, -0.5236), (-0.568, -0.1414, 0.1063), (-0.2, 0.0, -0.5236), (-0.568, 0.0, 0.04772), (-0.1414, 0.1414, -0.5236), (-0.568, 0.1414, 0.1063), (-0.05156, 0.2, 0.1173), (0.06428, 0.1414, 0.1984), (0.1123, 5.588e-08, 0.232), (0.06428, -0.1414, 0.1984), (-0.05156, -0.2, 0.1173), (-0.1674, -0.1414, 0.03618), (-0.2154, 5.588e-08, 0.002582), (-0.1674, 0.1414, 0.03618), (-0.2635, 0.2, 0.2477), (-0.2635, 0.1414, 0.3891), (-0.2635, 0.0, 0.4477), (-0.2635, -0.1414, 0.3891), (-0.2635, -0.2, 0.2477), (-0.2635, -0.1414, 0.1063), (-0.2635, 0.0, 0.04772), (-0.2635, 0.1414, 0.1063), (0.1414, 0.1414, -0.09372), (0.2, 0.0, -0.09372), (0.1414, -0.1414, -0.09372), (0.0, -0.2, -0.09372), (-0.1414, -0.1414, -0.09372), (-0.2, 0.0, -0.09372), (-0.1414, 0.1414, -0.09372), (0.0, 0.2, -0.09372)], [], [(24, 1, 3, 25), (25, 3, 5, 26), (26, 5, 7, 27), (27, 7, 9, 28), (28, 9, 11, 29), (29, 11, 13, 30), (30, 13, 15, 31), (31, 15, 1, 24), (38, 23, 16, 39), (37, 22, 23, 38), (36, 21, 22, 37), (35, 20, 21, 36), (34, 19, 20, 35), (33, 18, 19, 34), (32, 17, 18, 33), (39, 16, 17, 32), (23, 31, 24, 16), (22, 30, 31, 23), (21, 29, 30, 22), (20, 28, 29, 21), (19, 27, 28, 20), (18, 26, 27, 19), (17, 25, 26, 18), (16, 24, 25, 17), (0, 39, 32, 2), (2, 32, 33, 4), (4, 33, 34, 6), (6, 34, 35, 8), (8, 35, 36, 10), (10, 36, 37, 12), (12, 37, 38, 14), (14, 38, 39, 0)])
_uv = me_cylinder_002.uv_layers.new(name='UVMap')
_uv.uv.foreach_set('vector', [1.0, 0.8761, 1.0, 1.0, 0.875, 1.0, 0.875, 0.8761, 0.875, 0.8761, 0.875, 1.0, 0.75, 1.0, 0.75, 0.8761, 0.75, 0.8761, 0.75, 1.0, 0.625, 1.0, 0.625, 0.8761, 0.625, 0.8761, 0.625, 1.0, 0.5, 1.0, 0.5, 0.8761, 0.5, 0.8761, 0.5, 1.0, 0.375, 1.0, 0.375, 0.8761, 0.375, 0.8761, 0.375, 1.0, 0.25, 1.0, 0.25, 0.8761, 0.25, 0.8761, 0.25, 1.0, 0.125, 1.0, 0.125, 0.8761, 0.125, 0.8761, 0.125, 1.0, 0.0, 1.0, 0.0, 0.8761, 0.125, 0.625, 0.125, 0.75, 0.0, 0.75, 0.0, 0.625, 0.25, 0.625, 0.25, 0.75, 0.125, 0.75, 0.125, 0.625, 0.375, 0.625, 0.375, 0.75, 0.25, 0.75, 0.25, 0.625, 0.5, 0.625, 0.5, 0.75, 0.375, 0.75, 0.375, 0.625, 0.625, 0.625, 0.625, 0.75, 0.5, 0.75, 0.5, 0.625, 0.75, 0.625, 0.75, 0.75, 0.625, 0.75, 0.625, 0.625, 0.875, 0.625, 0.875, 0.75, 0.75, 0.75, 0.75, 0.625, 1.0, 0.625, 1.0, 0.75, 0.875, 0.75, 0.875, 0.625, 0.125, 0.75, 0.125, 0.8761, 0.0, 0.8761, 0.0, 0.75, 0.25, 0.75, 0.25, 0.8761, 0.125, 0.8761, 0.125, 0.75, 0.375, 0.75, 0.375, 0.8761, 0.25, 0.8761, 0.25, 0.75, 0.5, 0.75, 0.5, 0.8761, 0.375, 0.8761, 0.375, 0.75, 0.625, 0.75, 0.625, 0.8761, 0.5, 0.8761, 0.5, 0.75, 0.75, 0.75, 0.75, 0.8761, 0.625, 0.8761, 0.625, 0.75, 0.875, 0.75, 0.875, 0.8761, 0.75, 0.8761, 0.75, 0.75, 1.0, 0.75, 1.0, 0.8761, 0.875, 0.8761, 0.875, 0.75, 1.0, 0.5, 1.0, 0.625, 0.875, 0.625, 0.875, 0.5, 0.875, 0.5, 0.875, 0.625, 0.75, 0.625, 0.75, 0.5, 0.75, 0.5, 0.75, 0.625, 0.625, 0.625, 0.625, 0.5, 0.625, 0.5, 0.625, 0.625, 0.5, 0.625, 0.5, 0.5, 0.5, 0.5, 0.5, 0.625, 0.375, 0.625, 0.375, 0.5, 0.375, 0.5, 0.375, 0.625, 0.25, 0.625, 0.25, 0.5, 0.25, 0.5, 0.25, 0.625, 0.125, 0.625, 0.125, 0.5, 0.125, 0.5, 0.125, 0.625, 0.0, 0.625, 0.0, 0.5])
me_cylinder_002.update()
me_cylinder_003 = bpy.data.meshes.new('Cylinder.003')
me_cylinder_003.from_pydata([(0.0, 0.2, -0.5236), (-0.568, 0.2, 0.2477), (0.1414, 0.1414, -0.5236), (-0.568, 0.1414, 0.3891), (0.2, 0.0, -0.5236), (-0.568, 0.0, 0.4477), (0.1414, -0.1414, -0.5236), (-0.568, -0.1414, 0.3891), (0.0, -0.2, -0.5236), (-0.568, -0.2, 0.2477), (-0.1414, -0.1414, -0.5236), (-0.568, -0.1414, 0.1063), (-0.2, 0.0, -0.5236), (-0.568, 0.0, 0.04772), (-0.1414, 0.1414, -0.5236), (-0.568, 0.1414, 0.1063), (-0.05156, 0.2, 0.1173), (0.06428, 0.1414, 0.1984), (0.1123, 5.588e-08, 0.232), (0.06428, -0.1414, 0.1984), (-0.05156, -0.2, 0.1173), (-0.1674, -0.1414, 0.03618), (-0.2154, 5.588e-08, 0.002582), (-0.1674, 0.1414, 0.03618), (-0.2635, 0.2, 0.2477), (-0.2635, 0.1414, 0.3891), (-0.2635, 0.0, 0.4477), (-0.2635, -0.1414, 0.3891), (-0.2635, -0.2, 0.2477), (-0.2635, -0.1414, 0.1063), (-0.2635, 0.0, 0.04772), (-0.2635, 0.1414, 0.1063), (0.1414, 0.1414, -0.09372), (0.2, 0.0, -0.09372), (0.1414, -0.1414, -0.09372), (0.0, -0.2, -0.09372), (-0.1414, -0.1414, -0.09372), (-0.2, 0.0, -0.09372), (-0.1414, 0.1414, -0.09372), (0.0, 0.2, -0.09372)], [], [(24, 1, 3, 25), (25, 3, 5, 26), (26, 5, 7, 27), (27, 7, 9, 28), (28, 9, 11, 29), (29, 11, 13, 30), (30, 13, 15, 31), (31, 15, 1, 24), (38, 23, 16, 39), (37, 22, 23, 38), (36, 21, 22, 37), (35, 20, 21, 36), (34, 19, 20, 35), (33, 18, 19, 34), (32, 17, 18, 33), (39, 16, 17, 32), (23, 31, 24, 16), (22, 30, 31, 23), (21, 29, 30, 22), (20, 28, 29, 21), (19, 27, 28, 20), (18, 26, 27, 19), (17, 25, 26, 18), (16, 24, 25, 17), (0, 39, 32, 2), (2, 32, 33, 4), (4, 33, 34, 6), (6, 34, 35, 8), (8, 35, 36, 10), (10, 36, 37, 12), (12, 37, 38, 14), (14, 38, 39, 0)])
_uv = me_cylinder_003.uv_layers.new(name='UVMap')
_uv.uv.foreach_set('vector', [1.0, 0.8761, 1.0, 1.0, 0.875, 1.0, 0.875, 0.8761, 0.875, 0.8761, 0.875, 1.0, 0.75, 1.0, 0.75, 0.8761, 0.75, 0.8761, 0.75, 1.0, 0.625, 1.0, 0.625, 0.8761, 0.625, 0.8761, 0.625, 1.0, 0.5, 1.0, 0.5, 0.8761, 0.5, 0.8761, 0.5, 1.0, 0.375, 1.0, 0.375, 0.8761, 0.375, 0.8761, 0.375, 1.0, 0.25, 1.0, 0.25, 0.8761, 0.25, 0.8761, 0.25, 1.0, 0.125, 1.0, 0.125, 0.8761, 0.125, 0.8761, 0.125, 1.0, 0.0, 1.0, 0.0, 0.8761, 0.125, 0.625, 0.125, 0.75, 0.0, 0.75, 0.0, 0.625, 0.25, 0.625, 0.25, 0.75, 0.125, 0.75, 0.125, 0.625, 0.375, 0.625, 0.375, 0.75, 0.25, 0.75, 0.25, 0.625, 0.5, 0.625, 0.5, 0.75, 0.375, 0.75, 0.375, 0.625, 0.625, 0.625, 0.625, 0.75, 0.5, 0.75, 0.5, 0.625, 0.75, 0.625, 0.75, 0.75, 0.625, 0.75, 0.625, 0.625, 0.875, 0.625, 0.875, 0.75, 0.75, 0.75, 0.75, 0.625, 1.0, 0.625, 1.0, 0.75, 0.875, 0.75, 0.875, 0.625, 0.125, 0.75, 0.125, 0.8761, 0.0, 0.8761, 0.0, 0.75, 0.25, 0.75, 0.25, 0.8761, 0.125, 0.8761, 0.125, 0.75, 0.375, 0.75, 0.375, 0.8761, 0.25, 0.8761, 0.25, 0.75, 0.5, 0.75, 0.5, 0.8761, 0.375, 0.8761, 0.375, 0.75, 0.625, 0.75, 0.625, 0.8761, 0.5, 0.8761, 0.5, 0.75, 0.75, 0.75, 0.75, 0.8761, 0.625, 0.8761, 0.625, 0.75, 0.875, 0.75, 0.875, 0.8761, 0.75, 0.8761, 0.75, 0.75, 1.0, 0.75, 1.0, 0.8761, 0.875, 0.8761, 0.875, 0.75, 1.0, 0.5, 1.0, 0.625, 0.875, 0.625, 0.875, 0.5, 0.875, 0.5, 0.875, 0.625, 0.75, 0.625, 0.75, 0.5, 0.75, 0.5, 0.75, 0.625, 0.625, 0.625, 0.625, 0.5, 0.625, 0.5, 0.625, 0.625, 0.5, 0.625, 0.5, 0.5, 0.5, 0.5, 0.5, 0.625, 0.375, 0.625, 0.375, 0.5, 0.375, 0.5, 0.375, 0.625, 0.25, 0.625, 0.25, 0.5, 0.25, 0.5, 0.25, 0.625, 0.125, 0.625, 0.125, 0.5, 0.125, 0.5, 0.125, 0.625, 0.0, 0.625, 0.0, 0.5])
me_cylinder_003.update()

# ---- objects
ob_cube_001 = bpy.data.objects.new('Cube.001', me_cube_002)
ob_cylinder = bpy.data.objects.new('Cylinder', me_cylinder)
ob_cylinder_001 = bpy.data.objects.new('Cylinder.001', me_cylinder_001)
ob_cylinder_002 = bpy.data.objects.new('Cylinder.002', me_cylinder_002)
ob_cylinder_003 = bpy.data.objects.new('Cylinder.003', me_cylinder_003)

# ---- transforms, parenting, visibility, modifiers, constraints
ob_cube_001.location = (0.0, 0.0, 0.0)
ob_cylinder.location = (0.4543, -0.1738, 0.321)
ob_cylinder.scale = (0.64, 0.64, 0.64)
ob_cylinder_001.location = (0.4543, 0.1775, 0.321)
ob_cylinder_001.scale = (0.64, 0.64, 0.64)
ob_cylinder_002.location = (-0.4262, -0.1717, 0.321)
ob_cylinder_002.rotation_euler = (0.0, -0.0, 3.142)
ob_cylinder_002.scale = (0.64, 0.64, 0.64)
ob_cylinder_003.location = (-0.4262, 0.1796, 0.321)
ob_cylinder_003.rotation_euler = (0.0, -0.0, 3.142)
ob_cylinder_003.scale = (0.64, 0.64, 0.64)

# ---- collection membership
col_collection.objects.link(ob_cube_001)
col_collection.objects.link(ob_cylinder)
col_collection.objects.link(ob_cylinder_001)
col_collection.objects.link(ob_cylinder_002)
col_collection.objects.link(ob_cylinder_003)

# ---- scene / render settings (as saved in the file)
scene.frame_start = 1; scene.frame_end = 250; scene.frame_set(0)
scene.render.engine = 'BLENDER_EEVEE_NEXT'
scene.render.bake_bias = 0.0
scene.render.bake_samples = 0
scene.cycles.sampling_pattern = 'TABULATED_SOBOL'
scene.eevee.use_volume_custom_range = False
bpy.context.view_layer.update()

# ---- added for rendering (the .blend has no active camera and no usable light): camera, sun
cam_auto = bpy.data.cameras.new('AutoCamera')
cam_auto.lens = 50.0
cam_auto.sensor_width = 36.0
cam_auto.clip_end = 1000.0
ob_auto_camera = bpy.data.objects.new('AutoCamera', cam_auto)
scene.collection.objects.link(ob_auto_camera)
ob_auto_camera.location = (1.66374, -1.97433, 1.7627)
ob_auto_camera.rotation_euler = (1.09748, -7.21219e-08, 0.694738)
scene.camera = ob_auto_camera
light_auto_sun = bpy.data.lights.new('AutoSun', 'SUN')
light_auto_sun.energy = 3.0
light_auto_sun.angle = 0.0523599
ob_auto_sun = bpy.data.objects.new('AutoSun', light_auto_sun)
scene.collection.objects.link(ob_auto_sun)
ob_auto_sun.rotation_euler = (0.872665, 0.174533, 0.523599)
bpy.context.view_layer.update()
